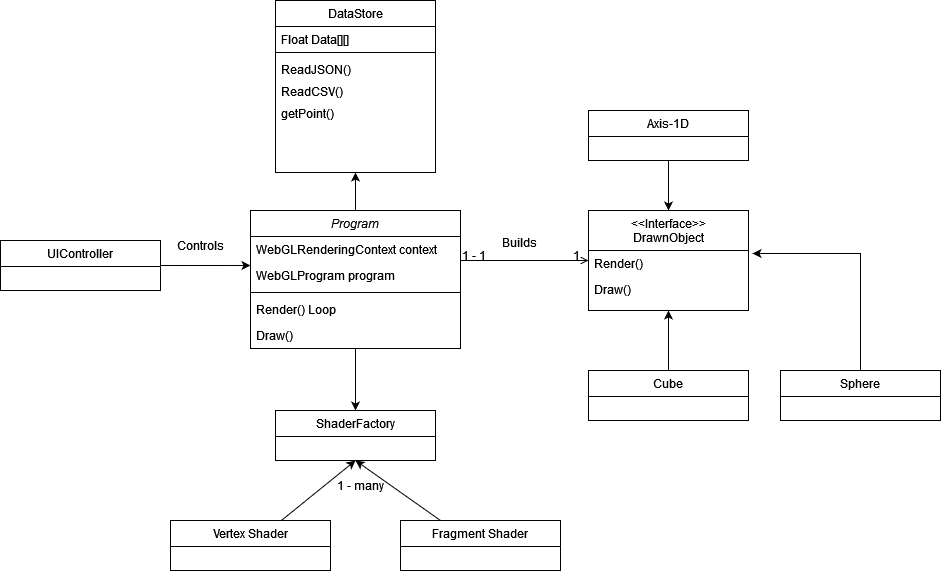

The diagram above was exported from draw.io. Its source (the exported page's mxGraphModel, read from the mxfile embedded in the PNG):
<mxGraphModel dx="2249" dy="1949" grid="1" gridSize="10" guides="1" tooltips="1" connect="1" arrows="1" fold="1" page="1" pageScale="1" pageWidth="827" pageHeight="1169" math="0" shadow="0">
  <root>
    <mxCell id="WIyWlLk6GJQsqaUBKTNV-0" />
    <mxCell id="WIyWlLk6GJQsqaUBKTNV-1" parent="WIyWlLk6GJQsqaUBKTNV-0" />
    <mxCell id="zkfFHV4jXpPFQw0GAbJ--0" value="Program" style="swimlane;fontStyle=2;align=center;verticalAlign=top;childLayout=stackLayout;horizontal=1;startSize=26;horizontalStack=0;resizeParent=1;resizeLast=0;collapsible=1;marginBottom=0;rounded=0;shadow=0;strokeWidth=1;" parent="WIyWlLk6GJQsqaUBKTNV-1" vertex="1">
      <mxGeometry x="170" y="120" width="210" height="138" as="geometry">
        <mxRectangle x="230" y="140" width="160" height="26" as="alternateBounds" />
      </mxGeometry>
    </mxCell>
    <mxCell id="zkfFHV4jXpPFQw0GAbJ--2" value="WebGLRenderingContext context" style="text;align=left;verticalAlign=top;spacingLeft=4;spacingRight=4;overflow=hidden;rotatable=0;points=[[0,0.5],[1,0.5]];portConstraint=eastwest;rounded=0;shadow=0;html=0;" parent="zkfFHV4jXpPFQw0GAbJ--0" vertex="1">
      <mxGeometry y="26" width="210" height="26" as="geometry" />
    </mxCell>
    <mxCell id="zkfFHV4jXpPFQw0GAbJ--3" value="WebGLProgram program" style="text;align=left;verticalAlign=top;spacingLeft=4;spacingRight=4;overflow=hidden;rotatable=0;points=[[0,0.5],[1,0.5]];portConstraint=eastwest;rounded=0;shadow=0;html=0;" parent="zkfFHV4jXpPFQw0GAbJ--0" vertex="1">
      <mxGeometry y="52" width="210" height="26" as="geometry" />
    </mxCell>
    <mxCell id="zkfFHV4jXpPFQw0GAbJ--4" value="" style="line;html=1;strokeWidth=1;align=left;verticalAlign=middle;spacingTop=-1;spacingLeft=3;spacingRight=3;rotatable=0;labelPosition=right;points=[];portConstraint=eastwest;" parent="zkfFHV4jXpPFQw0GAbJ--0" vertex="1">
      <mxGeometry y="78" width="210" height="8" as="geometry" />
    </mxCell>
    <mxCell id="zkfFHV4jXpPFQw0GAbJ--5" value="Render() Loop" style="text;align=left;verticalAlign=top;spacingLeft=4;spacingRight=4;overflow=hidden;rotatable=0;points=[[0,0.5],[1,0.5]];portConstraint=eastwest;" parent="zkfFHV4jXpPFQw0GAbJ--0" vertex="1">
      <mxGeometry y="86" width="210" height="26" as="geometry" />
    </mxCell>
    <mxCell id="U7nxTR9JzIi5a-7M0Drq-0" value="Draw()" style="text;align=left;verticalAlign=top;spacingLeft=4;spacingRight=4;overflow=hidden;rotatable=0;points=[[0,0.5],[1,0.5]];portConstraint=eastwest;" parent="zkfFHV4jXpPFQw0GAbJ--0" vertex="1">
      <mxGeometry y="112" width="210" height="26" as="geometry" />
    </mxCell>
    <mxCell id="zkfFHV4jXpPFQw0GAbJ--17" value="&lt;&lt;Interface&gt;&gt;&#10;DrawnObject&#10;" style="swimlane;fontStyle=0;align=center;verticalAlign=top;childLayout=stackLayout;horizontal=1;startSize=40;horizontalStack=0;resizeParent=1;resizeLast=0;collapsible=1;marginBottom=0;rounded=0;shadow=0;strokeWidth=1;" parent="WIyWlLk6GJQsqaUBKTNV-1" vertex="1">
      <mxGeometry x="508" y="120" width="160" height="100" as="geometry">
        <mxRectangle x="550" y="140" width="160" height="26" as="alternateBounds" />
      </mxGeometry>
    </mxCell>
    <mxCell id="zkfFHV4jXpPFQw0GAbJ--20" value="Render()" style="text;align=left;verticalAlign=top;spacingLeft=4;spacingRight=4;overflow=hidden;rotatable=0;points=[[0,0.5],[1,0.5]];portConstraint=eastwest;rounded=0;shadow=0;html=0;" parent="zkfFHV4jXpPFQw0GAbJ--17" vertex="1">
      <mxGeometry y="40" width="160" height="26" as="geometry" />
    </mxCell>
    <mxCell id="zkfFHV4jXpPFQw0GAbJ--18" value="Draw()" style="text;align=left;verticalAlign=top;spacingLeft=4;spacingRight=4;overflow=hidden;rotatable=0;points=[[0,0.5],[1,0.5]];portConstraint=eastwest;" parent="zkfFHV4jXpPFQw0GAbJ--17" vertex="1">
      <mxGeometry y="66" width="160" height="26" as="geometry" />
    </mxCell>
    <mxCell id="zkfFHV4jXpPFQw0GAbJ--26" value="" style="endArrow=open;shadow=0;strokeWidth=1;rounded=0;endFill=1;edgeStyle=elbowEdgeStyle;elbow=vertical;" parent="WIyWlLk6GJQsqaUBKTNV-1" source="zkfFHV4jXpPFQw0GAbJ--0" target="zkfFHV4jXpPFQw0GAbJ--17" edge="1">
      <mxGeometry x="0.5" y="41" relative="1" as="geometry">
        <mxPoint x="380" y="192" as="sourcePoint" />
        <mxPoint x="540" y="192" as="targetPoint" />
        <mxPoint x="-40" y="32" as="offset" />
      </mxGeometry>
    </mxCell>
    <mxCell id="zkfFHV4jXpPFQw0GAbJ--27" value="1 - 1" style="resizable=0;align=left;verticalAlign=bottom;labelBackgroundColor=none;fontSize=12;" parent="zkfFHV4jXpPFQw0GAbJ--26" connectable="0" vertex="1">
      <mxGeometry x="-1" relative="1" as="geometry">
        <mxPoint y="4" as="offset" />
      </mxGeometry>
    </mxCell>
    <mxCell id="zkfFHV4jXpPFQw0GAbJ--28" value="1" style="resizable=0;align=right;verticalAlign=bottom;labelBackgroundColor=none;fontSize=12;" parent="zkfFHV4jXpPFQw0GAbJ--26" connectable="0" vertex="1">
      <mxGeometry x="1" relative="1" as="geometry">
        <mxPoint x="-7" y="4" as="offset" />
      </mxGeometry>
    </mxCell>
    <mxCell id="zkfFHV4jXpPFQw0GAbJ--29" value="Builds" style="text;html=1;resizable=0;points=[];;align=center;verticalAlign=middle;labelBackgroundColor=none;rounded=0;shadow=0;strokeWidth=1;fontSize=12;" parent="zkfFHV4jXpPFQw0GAbJ--26" vertex="1" connectable="0">
      <mxGeometry x="0.5" y="49" relative="1" as="geometry">
        <mxPoint x="-38" y="30" as="offset" />
      </mxGeometry>
    </mxCell>
    <mxCell id="EcHUHs_WXLtn0HI9FuNI-0" value="Cube" style="swimlane;fontStyle=0;align=center;verticalAlign=top;childLayout=stackLayout;horizontal=1;startSize=26;horizontalStack=0;resizeParent=1;resizeLast=0;collapsible=1;marginBottom=0;rounded=0;shadow=0;strokeWidth=1;" parent="WIyWlLk6GJQsqaUBKTNV-1" vertex="1">
      <mxGeometry x="508" y="280" width="160" height="50" as="geometry">
        <mxRectangle x="340" y="380" width="170" height="26" as="alternateBounds" />
      </mxGeometry>
    </mxCell>
    <mxCell id="EcHUHs_WXLtn0HI9FuNI-3" value="" style="endArrow=classic;html=1;rounded=0;exitX=0.5;exitY=0;exitDx=0;exitDy=0;entryX=0.5;entryY=1;entryDx=0;entryDy=0;" parent="WIyWlLk6GJQsqaUBKTNV-1" source="EcHUHs_WXLtn0HI9FuNI-0" target="zkfFHV4jXpPFQw0GAbJ--17" edge="1">
      <mxGeometry width="50" height="50" relative="1" as="geometry">
        <mxPoint x="730" y="260" as="sourcePoint" />
        <mxPoint x="780" y="210" as="targetPoint" />
      </mxGeometry>
    </mxCell>
    <mxCell id="EcHUHs_WXLtn0HI9FuNI-4" value="Sphere" style="swimlane;fontStyle=0;align=center;verticalAlign=top;childLayout=stackLayout;horizontal=1;startSize=26;horizontalStack=0;resizeParent=1;resizeLast=0;collapsible=1;marginBottom=0;rounded=0;shadow=0;strokeWidth=1;" parent="WIyWlLk6GJQsqaUBKTNV-1" vertex="1">
      <mxGeometry x="700" y="280" width="160" height="50" as="geometry">
        <mxRectangle x="340" y="380" width="170" height="26" as="alternateBounds" />
      </mxGeometry>
    </mxCell>
    <mxCell id="EcHUHs_WXLtn0HI9FuNI-5" value="" style="endArrow=classic;html=1;rounded=0;exitX=0.5;exitY=0;exitDx=0;exitDy=0;entryX=1.025;entryY=0.43;entryDx=0;entryDy=0;entryPerimeter=0;" parent="WIyWlLk6GJQsqaUBKTNV-1" source="EcHUHs_WXLtn0HI9FuNI-4" target="zkfFHV4jXpPFQw0GAbJ--17" edge="1">
      <mxGeometry width="50" height="50" relative="1" as="geometry">
        <mxPoint x="770" y="240" as="sourcePoint" />
        <mxPoint x="820" y="190" as="targetPoint" />
        <Array as="points">
          <mxPoint x="780" y="163" />
        </Array>
      </mxGeometry>
    </mxCell>
    <mxCell id="EcHUHs_WXLtn0HI9FuNI-6" value="Axis-1D" style="swimlane;fontStyle=0;align=center;verticalAlign=top;childLayout=stackLayout;horizontal=1;startSize=26;horizontalStack=0;resizeParent=1;resizeLast=0;collapsible=1;marginBottom=0;rounded=0;shadow=0;strokeWidth=1;" parent="WIyWlLk6GJQsqaUBKTNV-1" vertex="1">
      <mxGeometry x="508" y="20" width="160" height="50" as="geometry">
        <mxRectangle x="340" y="380" width="170" height="26" as="alternateBounds" />
      </mxGeometry>
    </mxCell>
    <mxCell id="EcHUHs_WXLtn0HI9FuNI-7" value="" style="endArrow=classic;html=1;rounded=0;exitX=0.5;exitY=1;exitDx=0;exitDy=0;entryX=0.5;entryY=0;entryDx=0;entryDy=0;" parent="WIyWlLk6GJQsqaUBKTNV-1" source="EcHUHs_WXLtn0HI9FuNI-6" target="zkfFHV4jXpPFQw0GAbJ--17" edge="1">
      <mxGeometry width="50" height="50" relative="1" as="geometry">
        <mxPoint x="740" y="120" as="sourcePoint" />
        <mxPoint x="790" y="70" as="targetPoint" />
      </mxGeometry>
    </mxCell>
    <mxCell id="EcHUHs_WXLtn0HI9FuNI-11" value="ShaderFactory&#10;" style="swimlane;fontStyle=0;align=center;verticalAlign=top;childLayout=stackLayout;horizontal=1;startSize=26;horizontalStack=0;resizeParent=1;resizeLast=0;collapsible=1;marginBottom=0;rounded=0;shadow=0;strokeWidth=1;" parent="WIyWlLk6GJQsqaUBKTNV-1" vertex="1">
      <mxGeometry x="195" y="320" width="160" height="50" as="geometry">
        <mxRectangle x="340" y="380" width="170" height="26" as="alternateBounds" />
      </mxGeometry>
    </mxCell>
    <mxCell id="EcHUHs_WXLtn0HI9FuNI-12" value="" style="endArrow=classic;html=1;rounded=0;entryX=0.5;entryY=0;entryDx=0;entryDy=0;" parent="WIyWlLk6GJQsqaUBKTNV-1" source="U7nxTR9JzIi5a-7M0Drq-0" target="EcHUHs_WXLtn0HI9FuNI-11" edge="1">
      <mxGeometry width="50" height="50" relative="1" as="geometry">
        <mxPoint x="140" y="330" as="sourcePoint" />
        <mxPoint x="190" y="280" as="targetPoint" />
      </mxGeometry>
    </mxCell>
    <mxCell id="EcHUHs_WXLtn0HI9FuNI-13" value="Vertex Shader&#10;" style="swimlane;fontStyle=0;align=center;verticalAlign=top;childLayout=stackLayout;horizontal=1;startSize=26;horizontalStack=0;resizeParent=1;resizeLast=0;collapsible=1;marginBottom=0;rounded=0;shadow=0;strokeWidth=1;" parent="WIyWlLk6GJQsqaUBKTNV-1" vertex="1">
      <mxGeometry x="90" y="430" width="160" height="50" as="geometry">
        <mxRectangle x="340" y="380" width="170" height="26" as="alternateBounds" />
      </mxGeometry>
    </mxCell>
    <mxCell id="EcHUHs_WXLtn0HI9FuNI-14" value="Fragment Shader&#10;" style="swimlane;fontStyle=0;align=center;verticalAlign=top;childLayout=stackLayout;horizontal=1;startSize=26;horizontalStack=0;resizeParent=1;resizeLast=0;collapsible=1;marginBottom=0;rounded=0;shadow=0;strokeWidth=1;" parent="WIyWlLk6GJQsqaUBKTNV-1" vertex="1">
      <mxGeometry x="320" y="430" width="160" height="50" as="geometry">
        <mxRectangle x="340" y="380" width="170" height="26" as="alternateBounds" />
      </mxGeometry>
    </mxCell>
    <mxCell id="EcHUHs_WXLtn0HI9FuNI-15" value="" style="endArrow=classic;html=1;rounded=0;entryX=0.5;entryY=1;entryDx=0;entryDy=0;" parent="WIyWlLk6GJQsqaUBKTNV-1" source="EcHUHs_WXLtn0HI9FuNI-13" target="EcHUHs_WXLtn0HI9FuNI-11" edge="1">
      <mxGeometry width="50" height="50" relative="1" as="geometry">
        <mxPoint x="100" y="420" as="sourcePoint" />
        <mxPoint x="150" y="370" as="targetPoint" />
      </mxGeometry>
    </mxCell>
    <mxCell id="EcHUHs_WXLtn0HI9FuNI-16" value="" style="endArrow=classic;html=1;rounded=0;exitX=0.25;exitY=0;exitDx=0;exitDy=0;entryX=0.5;entryY=1;entryDx=0;entryDy=0;" parent="WIyWlLk6GJQsqaUBKTNV-1" source="EcHUHs_WXLtn0HI9FuNI-14" target="EcHUHs_WXLtn0HI9FuNI-11" edge="1">
      <mxGeometry width="50" height="50" relative="1" as="geometry">
        <mxPoint x="540" y="470" as="sourcePoint" />
        <mxPoint x="590" y="420" as="targetPoint" />
      </mxGeometry>
    </mxCell>
    <mxCell id="EcHUHs_WXLtn0HI9FuNI-17" value="1 - many" style="text;html=1;strokeColor=none;fillColor=none;align=center;verticalAlign=middle;whiteSpace=wrap;rounded=0;" parent="WIyWlLk6GJQsqaUBKTNV-1" vertex="1">
      <mxGeometry x="250" y="380" width="60" height="30" as="geometry" />
    </mxCell>
    <mxCell id="EcHUHs_WXLtn0HI9FuNI-18" value="DataStore" style="swimlane;fontStyle=0;align=center;verticalAlign=top;childLayout=stackLayout;horizontal=1;startSize=26;horizontalStack=0;resizeParent=1;resizeLast=0;collapsible=1;marginBottom=0;rounded=0;shadow=0;strokeWidth=1;" parent="WIyWlLk6GJQsqaUBKTNV-1" vertex="1">
      <mxGeometry x="195" y="-90" width="160" height="172" as="geometry">
        <mxRectangle x="340" y="380" width="170" height="26" as="alternateBounds" />
      </mxGeometry>
    </mxCell>
    <mxCell id="EcHUHs_WXLtn0HI9FuNI-24" value="Float Data[][]" style="text;align=left;verticalAlign=top;spacingLeft=4;spacingRight=4;overflow=hidden;rotatable=0;points=[[0,0.5],[1,0.5]];portConstraint=eastwest;rounded=0;shadow=0;html=0;" parent="EcHUHs_WXLtn0HI9FuNI-18" vertex="1">
      <mxGeometry y="26" width="160" height="22" as="geometry" />
    </mxCell>
    <mxCell id="EcHUHs_WXLtn0HI9FuNI-23" value="" style="line;html=1;strokeWidth=1;align=left;verticalAlign=middle;spacingTop=-1;spacingLeft=3;spacingRight=3;rotatable=0;labelPosition=right;points=[];portConstraint=eastwest;" parent="EcHUHs_WXLtn0HI9FuNI-18" vertex="1">
      <mxGeometry y="48" width="160" height="8" as="geometry" />
    </mxCell>
    <mxCell id="EcHUHs_WXLtn0HI9FuNI-21" value="ReadJSON()" style="text;align=left;verticalAlign=top;spacingLeft=4;spacingRight=4;overflow=hidden;rotatable=0;points=[[0,0.5],[1,0.5]];portConstraint=eastwest;rounded=0;shadow=0;html=0;" parent="EcHUHs_WXLtn0HI9FuNI-18" vertex="1">
      <mxGeometry y="56" width="160" height="22" as="geometry" />
    </mxCell>
    <mxCell id="EcHUHs_WXLtn0HI9FuNI-20" value="ReadCSV()" style="text;align=left;verticalAlign=top;spacingLeft=4;spacingRight=4;overflow=hidden;rotatable=0;points=[[0,0.5],[1,0.5]];portConstraint=eastwest;rounded=0;shadow=0;html=0;" parent="EcHUHs_WXLtn0HI9FuNI-18" vertex="1">
      <mxGeometry y="78" width="160" height="22" as="geometry" />
    </mxCell>
    <mxCell id="EcHUHs_WXLtn0HI9FuNI-22" value="getPoint()" style="text;align=left;verticalAlign=top;spacingLeft=4;spacingRight=4;overflow=hidden;rotatable=0;points=[[0,0.5],[1,0.5]];portConstraint=eastwest;rounded=0;shadow=0;html=0;" parent="EcHUHs_WXLtn0HI9FuNI-18" vertex="1">
      <mxGeometry y="100" width="160" height="22" as="geometry" />
    </mxCell>
    <mxCell id="EcHUHs_WXLtn0HI9FuNI-19" value="" style="endArrow=classic;html=1;rounded=0;exitX=0.5;exitY=0;exitDx=0;exitDy=0;entryX=0.5;entryY=1;entryDx=0;entryDy=0;" parent="WIyWlLk6GJQsqaUBKTNV-1" source="zkfFHV4jXpPFQw0GAbJ--0" target="EcHUHs_WXLtn0HI9FuNI-18" edge="1">
      <mxGeometry width="50" height="50" relative="1" as="geometry">
        <mxPoint x="70" y="150" as="sourcePoint" />
        <mxPoint x="120" y="100" as="targetPoint" />
      </mxGeometry>
    </mxCell>
    <mxCell id="YSsa_9G4edhlUwlFZDgc-0" value="UIController" style="swimlane;fontStyle=0;align=center;verticalAlign=top;childLayout=stackLayout;horizontal=1;startSize=26;horizontalStack=0;resizeParent=1;resizeLast=0;collapsible=1;marginBottom=0;rounded=0;shadow=0;strokeWidth=1;" vertex="1" parent="WIyWlLk6GJQsqaUBKTNV-1">
      <mxGeometry x="-80" y="150" width="160" height="50" as="geometry">
        <mxRectangle x="340" y="380" width="170" height="26" as="alternateBounds" />
      </mxGeometry>
    </mxCell>
    <mxCell id="YSsa_9G4edhlUwlFZDgc-1" value="" style="endArrow=classic;html=1;rounded=0;entryX=0;entryY=0.115;entryDx=0;entryDy=0;entryPerimeter=0;" edge="1" parent="WIyWlLk6GJQsqaUBKTNV-1" target="zkfFHV4jXpPFQw0GAbJ--3">
      <mxGeometry width="50" height="50" relative="1" as="geometry">
        <mxPoint x="80" y="175" as="sourcePoint" />
        <mxPoint x="110" y="270" as="targetPoint" />
      </mxGeometry>
    </mxCell>
    <mxCell id="YSsa_9G4edhlUwlFZDgc-4" value="Controls" style="text;html=1;strokeColor=none;fillColor=none;align=center;verticalAlign=middle;whiteSpace=wrap;rounded=0;" vertex="1" parent="WIyWlLk6GJQsqaUBKTNV-1">
      <mxGeometry x="90" y="140" width="60" height="30" as="geometry" />
    </mxCell>
  </root>
</mxGraphModel>